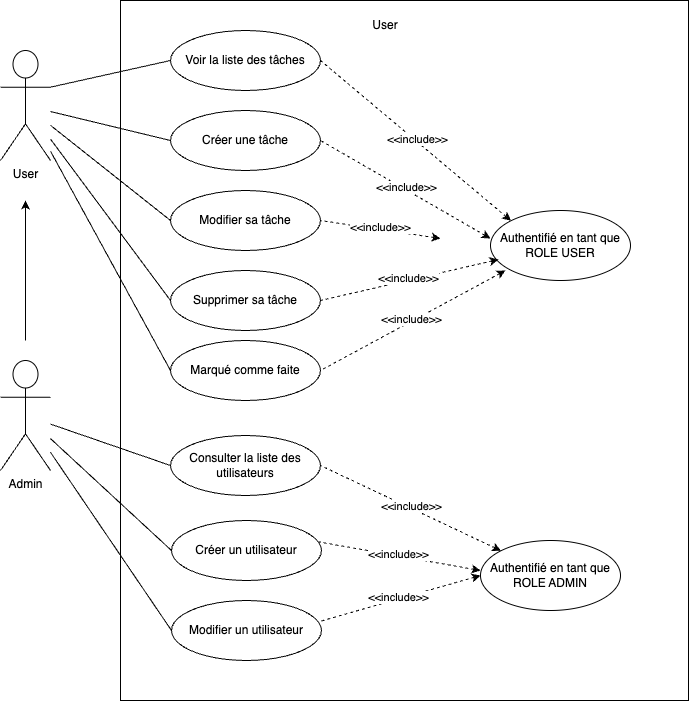

The diagram above was exported from draw.io. Its source (the exported page's mxGraphModel, read from the mxfile embedded in the PNG):
<mxGraphModel dx="1014" dy="1272" grid="1" gridSize="10" guides="1" tooltips="1" connect="1" arrows="1" fold="1" page="1" pageScale="1" pageWidth="827" pageHeight="1169" math="0" shadow="0">
  <root>
    <mxCell id="0" />
    <mxCell id="1" parent="0" />
    <mxCell id="mE_QDny6mHcLy9t2KUrG-1" value="User" style="shape=umlActor;verticalLabelPosition=bottom;verticalAlign=top;html=1;" parent="1" vertex="1">
      <mxGeometry x="60" y="180" width="50" height="110" as="geometry" />
    </mxCell>
    <mxCell id="mE_QDny6mHcLy9t2KUrG-2" value="" style="whiteSpace=wrap;html=1;" parent="1" vertex="1">
      <mxGeometry x="180" y="130" width="568" height="700" as="geometry" />
    </mxCell>
    <mxCell id="mE_QDny6mHcLy9t2KUrG-3" value="Voir la liste des tâches" style="ellipse;whiteSpace=wrap;html=1;" parent="1" vertex="1">
      <mxGeometry x="230" y="160" width="150" height="60" as="geometry" />
    </mxCell>
    <mxCell id="mE_QDny6mHcLy9t2KUrG-4" value="Créer une tâche" style="ellipse;whiteSpace=wrap;html=1;" parent="1" vertex="1">
      <mxGeometry x="230" y="240" width="150" height="60" as="geometry" />
    </mxCell>
    <mxCell id="mE_QDny6mHcLy9t2KUrG-5" value="Modifier sa tâche" style="ellipse;whiteSpace=wrap;html=1;" parent="1" vertex="1">
      <mxGeometry x="230" y="320" width="150" height="60" as="geometry" />
    </mxCell>
    <mxCell id="mE_QDny6mHcLy9t2KUrG-6" value="Supprimer sa tâche" style="ellipse;whiteSpace=wrap;html=1;" parent="1" vertex="1">
      <mxGeometry x="230" y="400" width="150" height="60" as="geometry" />
    </mxCell>
    <mxCell id="mE_QDny6mHcLy9t2KUrG-10" value="Marqué comme faite" style="ellipse;whiteSpace=wrap;html=1;" parent="1" vertex="1">
      <mxGeometry x="230" y="470" width="150" height="60" as="geometry" />
    </mxCell>
    <mxCell id="mE_QDny6mHcLy9t2KUrG-11" value="Authentifié en tant que ROLE USER" style="ellipse;whiteSpace=wrap;html=1;" parent="1" vertex="1">
      <mxGeometry x="550" y="340" width="140" height="70" as="geometry" />
    </mxCell>
    <mxCell id="mE_QDny6mHcLy9t2KUrG-13" value="" style="endArrow=none;html=1;rounded=0;entryX=0;entryY=0.5;entryDx=0;entryDy=0;exitX=1;exitY=0.3333333333333333;exitDx=0;exitDy=0;exitPerimeter=0;" parent="1" source="mE_QDny6mHcLy9t2KUrG-1" target="mE_QDny6mHcLy9t2KUrG-3" edge="1">
      <mxGeometry width="50" height="50" relative="1" as="geometry">
        <mxPoint x="390" y="500" as="sourcePoint" />
        <mxPoint x="440" y="450" as="targetPoint" />
      </mxGeometry>
    </mxCell>
    <mxCell id="mE_QDny6mHcLy9t2KUrG-15" value="" style="endArrow=none;html=1;rounded=0;entryX=0;entryY=0.5;entryDx=0;entryDy=0;" parent="1" source="mE_QDny6mHcLy9t2KUrG-1" target="mE_QDny6mHcLy9t2KUrG-4" edge="1">
      <mxGeometry width="50" height="50" relative="1" as="geometry">
        <mxPoint x="390" y="500" as="sourcePoint" />
        <mxPoint x="440" y="450" as="targetPoint" />
      </mxGeometry>
    </mxCell>
    <mxCell id="mE_QDny6mHcLy9t2KUrG-16" value="" style="endArrow=none;html=1;rounded=0;entryX=0;entryY=0.5;entryDx=0;entryDy=0;" parent="1" source="mE_QDny6mHcLy9t2KUrG-1" target="mE_QDny6mHcLy9t2KUrG-5" edge="1">
      <mxGeometry width="50" height="50" relative="1" as="geometry">
        <mxPoint x="390" y="500" as="sourcePoint" />
        <mxPoint x="440" y="450" as="targetPoint" />
      </mxGeometry>
    </mxCell>
    <mxCell id="mE_QDny6mHcLy9t2KUrG-17" value="" style="endArrow=none;html=1;rounded=0;exitX=0;exitY=0.5;exitDx=0;exitDy=0;" parent="1" source="mE_QDny6mHcLy9t2KUrG-6" target="mE_QDny6mHcLy9t2KUrG-1" edge="1">
      <mxGeometry width="50" height="50" relative="1" as="geometry">
        <mxPoint x="390" y="500" as="sourcePoint" />
        <mxPoint x="440" y="450" as="targetPoint" />
      </mxGeometry>
    </mxCell>
    <mxCell id="mE_QDny6mHcLy9t2KUrG-18" value="Créer un utilisateur" style="ellipse;whiteSpace=wrap;html=1;" parent="1" vertex="1">
      <mxGeometry x="231" y="650" width="150" height="60" as="geometry" />
    </mxCell>
    <mxCell id="mE_QDny6mHcLy9t2KUrG-19" value="" style="endArrow=none;html=1;rounded=0;exitX=0;exitY=0.5;exitDx=0;exitDy=0;" parent="1" source="mE_QDny6mHcLy9t2KUrG-10" target="mE_QDny6mHcLy9t2KUrG-1" edge="1">
      <mxGeometry width="50" height="50" relative="1" as="geometry">
        <mxPoint x="390" y="500" as="sourcePoint" />
        <mxPoint x="440" y="450" as="targetPoint" />
      </mxGeometry>
    </mxCell>
    <mxCell id="mE_QDny6mHcLy9t2KUrG-22" value="User" style="text;html=1;strokeColor=none;fillColor=none;align=center;verticalAlign=middle;whiteSpace=wrap;rounded=0;" parent="1" vertex="1">
      <mxGeometry x="410" y="140" width="70" height="30" as="geometry" />
    </mxCell>
    <mxCell id="mE_QDny6mHcLy9t2KUrG-25" value="" style="endArrow=none;dashed=1;html=1;rounded=0;entryX=1;entryY=0.5;entryDx=0;entryDy=0;exitX=0;exitY=0;exitDx=0;exitDy=0;endFill=0;startArrow=classic;startFill=1;" parent="1" source="mE_QDny6mHcLy9t2KUrG-11" target="mE_QDny6mHcLy9t2KUrG-3" edge="1">
      <mxGeometry width="50" height="50" relative="1" as="geometry">
        <mxPoint x="390" y="500" as="sourcePoint" />
        <mxPoint x="440" y="450" as="targetPoint" />
      </mxGeometry>
    </mxCell>
    <mxCell id="mE_QDny6mHcLy9t2KUrG-26" value="&amp;lt;&amp;lt;include&amp;gt;&amp;gt;" style="edgeLabel;html=1;align=center;verticalAlign=middle;resizable=0;points=[];" parent="mE_QDny6mHcLy9t2KUrG-25" vertex="1" connectable="0">
      <mxGeometry x="0.0073" y="-2" relative="1" as="geometry">
        <mxPoint as="offset" />
      </mxGeometry>
    </mxCell>
    <mxCell id="mE_QDny6mHcLy9t2KUrG-27" value="" style="endArrow=none;dashed=1;html=1;rounded=0;entryX=1;entryY=0.5;entryDx=0;entryDy=0;exitX=0;exitY=0.4;exitDx=0;exitDy=0;endFill=0;startArrow=classic;startFill=1;exitPerimeter=0;" parent="1" source="mE_QDny6mHcLy9t2KUrG-11" target="mE_QDny6mHcLy9t2KUrG-4" edge="1">
      <mxGeometry width="50" height="50" relative="1" as="geometry">
        <mxPoint x="521" y="350" as="sourcePoint" />
        <mxPoint x="390" y="205" as="targetPoint" />
      </mxGeometry>
    </mxCell>
    <mxCell id="mE_QDny6mHcLy9t2KUrG-28" value="&amp;lt;&amp;lt;include&amp;gt;&amp;gt;" style="edgeLabel;html=1;align=center;verticalAlign=middle;resizable=0;points=[];" parent="mE_QDny6mHcLy9t2KUrG-27" vertex="1" connectable="0">
      <mxGeometry x="0.0073" y="-2" relative="1" as="geometry">
        <mxPoint as="offset" />
      </mxGeometry>
    </mxCell>
    <mxCell id="mE_QDny6mHcLy9t2KUrG-29" value="" style="endArrow=none;dashed=1;html=1;rounded=0;entryX=1;entryY=0.5;entryDx=0;entryDy=0;exitX=0;exitY=0.4;exitDx=0;exitDy=0;endFill=0;startArrow=classic;startFill=1;exitPerimeter=0;" parent="1" target="mE_QDny6mHcLy9t2KUrG-5" edge="1">
      <mxGeometry width="50" height="50" relative="1" as="geometry">
        <mxPoint x="500" y="368" as="sourcePoint" />
        <mxPoint x="390" y="280" as="targetPoint" />
      </mxGeometry>
    </mxCell>
    <mxCell id="mE_QDny6mHcLy9t2KUrG-30" value="&amp;lt;&amp;lt;include&amp;gt;&amp;gt;" style="edgeLabel;html=1;align=center;verticalAlign=middle;resizable=0;points=[];" parent="mE_QDny6mHcLy9t2KUrG-29" vertex="1" connectable="0">
      <mxGeometry x="0.0073" y="-2" relative="1" as="geometry">
        <mxPoint as="offset" />
      </mxGeometry>
    </mxCell>
    <mxCell id="mE_QDny6mHcLy9t2KUrG-31" value="" style="endArrow=none;dashed=1;html=1;rounded=0;entryX=1;entryY=0.5;entryDx=0;entryDy=0;endFill=0;startArrow=classic;startFill=1;exitX=0.057;exitY=0.7;exitDx=0;exitDy=0;exitPerimeter=0;" parent="1" source="mE_QDny6mHcLy9t2KUrG-11" target="mE_QDny6mHcLy9t2KUrG-6" edge="1">
      <mxGeometry width="50" height="50" relative="1" as="geometry">
        <mxPoint x="500" y="380" as="sourcePoint" />
        <mxPoint x="400" y="290" as="targetPoint" />
      </mxGeometry>
    </mxCell>
    <mxCell id="mE_QDny6mHcLy9t2KUrG-32" value="&amp;lt;&amp;lt;include&amp;gt;&amp;gt;" style="edgeLabel;html=1;align=center;verticalAlign=middle;resizable=0;points=[];" parent="mE_QDny6mHcLy9t2KUrG-31" vertex="1" connectable="0">
      <mxGeometry x="0.0073" y="-2" relative="1" as="geometry">
        <mxPoint as="offset" />
      </mxGeometry>
    </mxCell>
    <mxCell id="mE_QDny6mHcLy9t2KUrG-33" value="" style="endArrow=none;dashed=1;html=1;rounded=0;entryX=1;entryY=0.5;entryDx=0;entryDy=0;exitX=0.107;exitY=0.857;exitDx=0;exitDy=0;endFill=0;startArrow=classic;startFill=1;exitPerimeter=0;" parent="1" source="mE_QDny6mHcLy9t2KUrG-11" target="mE_QDny6mHcLy9t2KUrG-10" edge="1">
      <mxGeometry width="50" height="50" relative="1" as="geometry">
        <mxPoint x="520" y="388" as="sourcePoint" />
        <mxPoint x="410" y="300" as="targetPoint" />
      </mxGeometry>
    </mxCell>
    <mxCell id="mE_QDny6mHcLy9t2KUrG-34" value="&amp;lt;&amp;lt;include&amp;gt;&amp;gt;" style="edgeLabel;html=1;align=center;verticalAlign=middle;resizable=0;points=[];" parent="mE_QDny6mHcLy9t2KUrG-33" vertex="1" connectable="0">
      <mxGeometry x="0.0073" y="-2" relative="1" as="geometry">
        <mxPoint as="offset" />
      </mxGeometry>
    </mxCell>
    <mxCell id="mE_QDny6mHcLy9t2KUrG-35" value="" style="endArrow=none;dashed=1;html=1;rounded=0;entryX=0.967;entryY=0.35;entryDx=0;entryDy=0;endFill=0;startArrow=classic;startFill=1;entryPerimeter=0;" parent="1" target="mE_QDny6mHcLy9t2KUrG-18" edge="1">
      <mxGeometry width="50" height="50" relative="1" as="geometry">
        <mxPoint x="540" y="700" as="sourcePoint" />
        <mxPoint x="390" y="510" as="targetPoint" />
      </mxGeometry>
    </mxCell>
    <mxCell id="mE_QDny6mHcLy9t2KUrG-36" value="&amp;lt;&amp;lt;include&amp;gt;&amp;gt;" style="edgeLabel;html=1;align=center;verticalAlign=middle;resizable=0;points=[];" parent="mE_QDny6mHcLy9t2KUrG-35" vertex="1" connectable="0">
      <mxGeometry x="0.0073" y="-2" relative="1" as="geometry">
        <mxPoint as="offset" />
      </mxGeometry>
    </mxCell>
    <mxCell id="fA1liUvLbJStaHfVwbtu-3" value="Admin" style="shape=umlActor;verticalLabelPosition=bottom;verticalAlign=top;html=1;" vertex="1" parent="1">
      <mxGeometry x="60" y="490" width="50" height="110" as="geometry" />
    </mxCell>
    <mxCell id="fA1liUvLbJStaHfVwbtu-4" value="" style="endArrow=classic;html=1;rounded=0;" edge="1" parent="1">
      <mxGeometry width="50" height="50" relative="1" as="geometry">
        <mxPoint x="85" y="470" as="sourcePoint" />
        <mxPoint x="85" y="330" as="targetPoint" />
      </mxGeometry>
    </mxCell>
    <mxCell id="fA1liUvLbJStaHfVwbtu-7" value="Authentifié en tant que ROLE ADMIN" style="ellipse;whiteSpace=wrap;html=1;" vertex="1" parent="1">
      <mxGeometry x="540" y="670" width="140" height="70" as="geometry" />
    </mxCell>
    <mxCell id="fA1liUvLbJStaHfVwbtu-8" value="Modifier un utilisateur" style="ellipse;whiteSpace=wrap;html=1;" vertex="1" parent="1">
      <mxGeometry x="231" y="730" width="150" height="60" as="geometry" />
    </mxCell>
    <mxCell id="fA1liUvLbJStaHfVwbtu-11" value="Consulter la liste des utilisateurs" style="ellipse;whiteSpace=wrap;html=1;" vertex="1" parent="1">
      <mxGeometry x="230" y="565" width="150" height="60" as="geometry" />
    </mxCell>
    <mxCell id="fA1liUvLbJStaHfVwbtu-12" value="" style="endArrow=none;dashed=1;html=1;rounded=0;entryX=0.977;entryY=0.358;entryDx=0;entryDy=0;exitX=0;exitY=0.5;exitDx=0;exitDy=0;endFill=0;startArrow=classic;startFill=1;entryPerimeter=0;" edge="1" parent="1" source="fA1liUvLbJStaHfVwbtu-7" target="fA1liUvLbJStaHfVwbtu-8">
      <mxGeometry width="50" height="50" relative="1" as="geometry">
        <mxPoint x="592" y="415" as="sourcePoint" />
        <mxPoint x="386" y="681" as="targetPoint" />
      </mxGeometry>
    </mxCell>
    <mxCell id="fA1liUvLbJStaHfVwbtu-13" value="&amp;lt;&amp;lt;include&amp;gt;&amp;gt;" style="edgeLabel;html=1;align=center;verticalAlign=middle;resizable=0;points=[];" vertex="1" connectable="0" parent="fA1liUvLbJStaHfVwbtu-12">
      <mxGeometry x="0.0073" y="-2" relative="1" as="geometry">
        <mxPoint as="offset" />
      </mxGeometry>
    </mxCell>
    <mxCell id="fA1liUvLbJStaHfVwbtu-18" value="" style="endArrow=none;dashed=1;html=1;rounded=0;entryX=1;entryY=0.5;entryDx=0;entryDy=0;exitX=0;exitY=0;exitDx=0;exitDy=0;endFill=0;startArrow=classic;startFill=1;" edge="1" parent="1" source="fA1liUvLbJStaHfVwbtu-7" target="fA1liUvLbJStaHfVwbtu-11">
      <mxGeometry width="50" height="50" relative="1" as="geometry">
        <mxPoint x="570" y="735" as="sourcePoint" />
        <mxPoint x="408" y="781" as="targetPoint" />
      </mxGeometry>
    </mxCell>
    <mxCell id="fA1liUvLbJStaHfVwbtu-19" value="&amp;lt;&amp;lt;include&amp;gt;&amp;gt;" style="edgeLabel;html=1;align=center;verticalAlign=middle;resizable=0;points=[];" vertex="1" connectable="0" parent="fA1liUvLbJStaHfVwbtu-18">
      <mxGeometry x="0.0073" y="-2" relative="1" as="geometry">
        <mxPoint as="offset" />
      </mxGeometry>
    </mxCell>
    <mxCell id="fA1liUvLbJStaHfVwbtu-21" value="" style="endArrow=none;html=1;rounded=0;exitX=0;exitY=0.5;exitDx=0;exitDy=0;" edge="1" parent="1" source="fA1liUvLbJStaHfVwbtu-11" target="fA1liUvLbJStaHfVwbtu-3">
      <mxGeometry width="50" height="50" relative="1" as="geometry">
        <mxPoint x="240" y="510" as="sourcePoint" />
        <mxPoint x="120" y="291" as="targetPoint" />
      </mxGeometry>
    </mxCell>
    <mxCell id="fA1liUvLbJStaHfVwbtu-22" value="" style="endArrow=none;html=1;rounded=0;exitX=0;exitY=0.5;exitDx=0;exitDy=0;" edge="1" parent="1" source="mE_QDny6mHcLy9t2KUrG-18" target="fA1liUvLbJStaHfVwbtu-3">
      <mxGeometry width="50" height="50" relative="1" as="geometry">
        <mxPoint x="240" y="605" as="sourcePoint" />
        <mxPoint x="120" y="564" as="targetPoint" />
      </mxGeometry>
    </mxCell>
    <mxCell id="fA1liUvLbJStaHfVwbtu-23" value="" style="endArrow=none;html=1;rounded=0;exitX=0;exitY=0.5;exitDx=0;exitDy=0;" edge="1" parent="1" source="fA1liUvLbJStaHfVwbtu-8" target="fA1liUvLbJStaHfVwbtu-3">
      <mxGeometry width="50" height="50" relative="1" as="geometry">
        <mxPoint x="250" y="615" as="sourcePoint" />
        <mxPoint x="130" y="574" as="targetPoint" />
      </mxGeometry>
    </mxCell>
  </root>
</mxGraphModel>